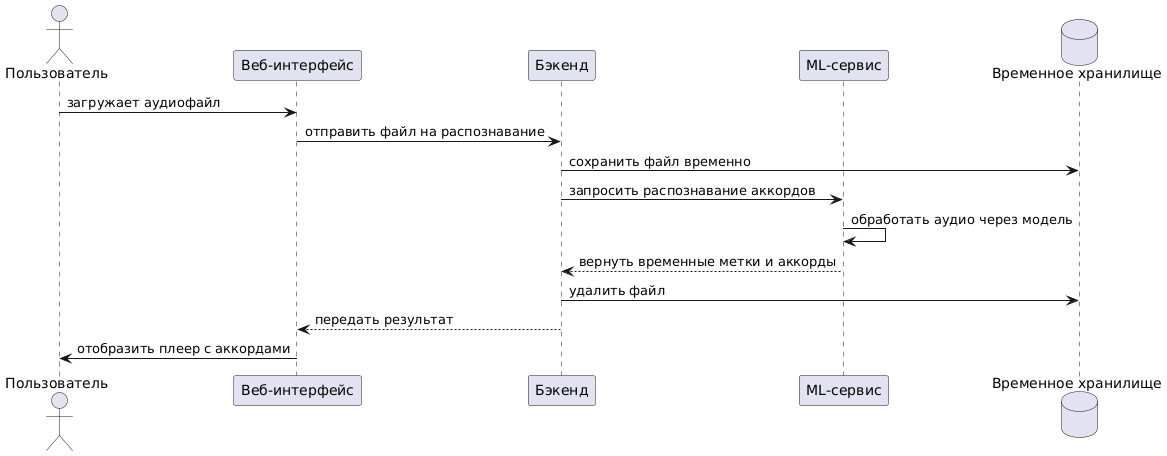

The diagram above was rendered by PlantUML. Its source (embedded in the PNG):
@startuml
actor Пользователь
participant "Веб-интерфейс" as UI
participant "Бэкенд" as Backend
participant "ML-сервис" as ML
database "Временное хранилище" as TempStore

Пользователь -> UI: загружает аудиофайл
UI -> Backend: отправить файл на распознавание
Backend -> TempStore: сохранить файл временно
Backend -> ML: запросить распознавание аккордов
ML -> ML: обработать аудио через модель
ML --> Backend: вернуть временные метки и аккорды
Backend -> TempStore: удалить файл
Backend --> UI: передать результат
UI -> Пользователь: отобразить плеер с аккордами
@enduml